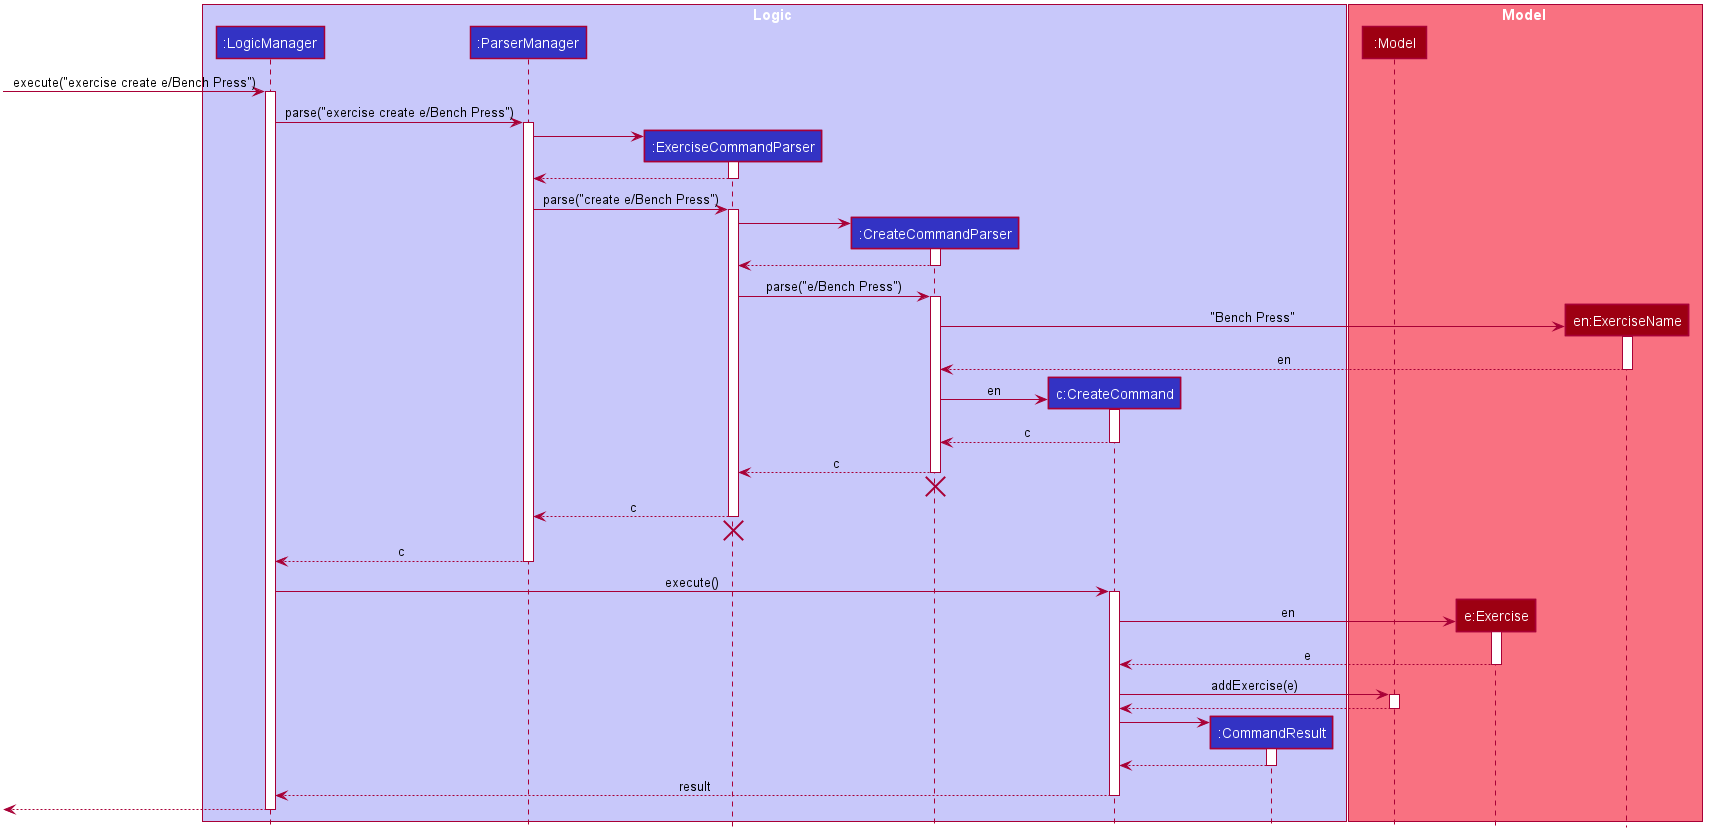

The diagram above was rendered by PlantUML. Its source (embedded in the PNG):
@startuml










skinparam BackgroundColor #FFFFFFF

skinparam Shadowing false

skinparam Class {
    FontColor #FFFFFF
    BorderThickness 1
    BorderColor #FFFFFF
    StereotypeFontColor #FFFFFF
    FontName Arial
}

skinparam Actor {
    BorderColor #000000
    Color #000000
    FontName Arial
}

skinparam Sequence {
    MessageAlign center
    BoxFontSize 15
    BoxPadding 0
    BoxFontColor #FFFFFF
    FontName Arial
}

skinparam Participant {
    FontColor #FFFFFFF
    Padding 20
}

skinparam MinClassWidth 50
skinparam ParticipantPadding 10
skinparam Shadowing false
skinparam DefaultTextAlignment center
skinparam packageStyle Rectangle

hide footbox
hide members
hide circle

box Logic #C8C8FA
participant ":LogicManager" as LogicManager #3333C4
participant ":ParserManager" as ParserManager #3333C4
participant ":ExerciseCommandParser" as ExerciseCommandParser #3333C4
participant ":CreateCommandParser" as CreateCommandParser #3333C4
participant "c:CreateCommand" as CreateCommand #3333C4
participant ":CommandResult" as CommandResult #3333C4
end box

box Model #F97181
participant ":Model" as Model #9D0012
participant "e:Exercise" as Exercise #9D0012
participant "en:ExerciseName" as ExerciseName #9D0012
end box

[-> LogicManager : execute("exercise create e/Bench Press")
activate LogicManager

LogicManager -> ParserManager : parse("exercise create e/Bench Press")
activate ParserManager

create ExerciseCommandParser
ParserManager -> ExerciseCommandParser
activate ExerciseCommandParser

ExerciseCommandParser --> ParserManager
deactivate ExerciseCommandParser

ParserManager -> ExerciseCommandParser : parse("create e/Bench Press")
activate ExerciseCommandParser

create CreateCommandParser
ExerciseCommandParser -> CreateCommandParser
activate CreateCommandParser

CreateCommandParser --> ExerciseCommandParser
deactivate CreateCommandParser

ExerciseCommandParser -> CreateCommandParser : parse("e/Bench Press")
activate CreateCommandParser

create ExerciseName
CreateCommandParser -> ExerciseName : "Bench Press"
activate ExerciseName

ExerciseName --> CreateCommandParser : en
deactivate ExerciseName

create CreateCommand
CreateCommandParser -> CreateCommand : en
activate CreateCommand

CreateCommand --> CreateCommandParser : c
deactivate CreateCommand

CreateCommandParser --> ExerciseCommandParser : c
deactivate CreateCommandParser

CreateCommandParser -[hidden]-> ExerciseCommandParser
destroy CreateCommandParser

ExerciseCommandParser --> ParserManager : c
deactivate ExerciseCommandParser

ExerciseCommandParser -[hidden]-> ParserManager
destroy ExerciseCommandParser

ParserManager --> LogicManager : c
deactivate ParserManager

LogicManager -> CreateCommand : execute()
activate CreateCommand

create Exercise
CreateCommand -> Exercise : en
activate Exercise

Exercise --> CreateCommand : e
deactivate Exercise

CreateCommand -> Model : addExercise(e)
activate Model

Model --> CreateCommand
deactivate Model

create CommandResult
CreateCommand -> CommandResult
activate CommandResult

CommandResult --> CreateCommand
deactivate CommandResult

CreateCommand --> LogicManager : result
deactivate CreateCommand

[<--LogicManager
deactivate LogicManager
@enduml